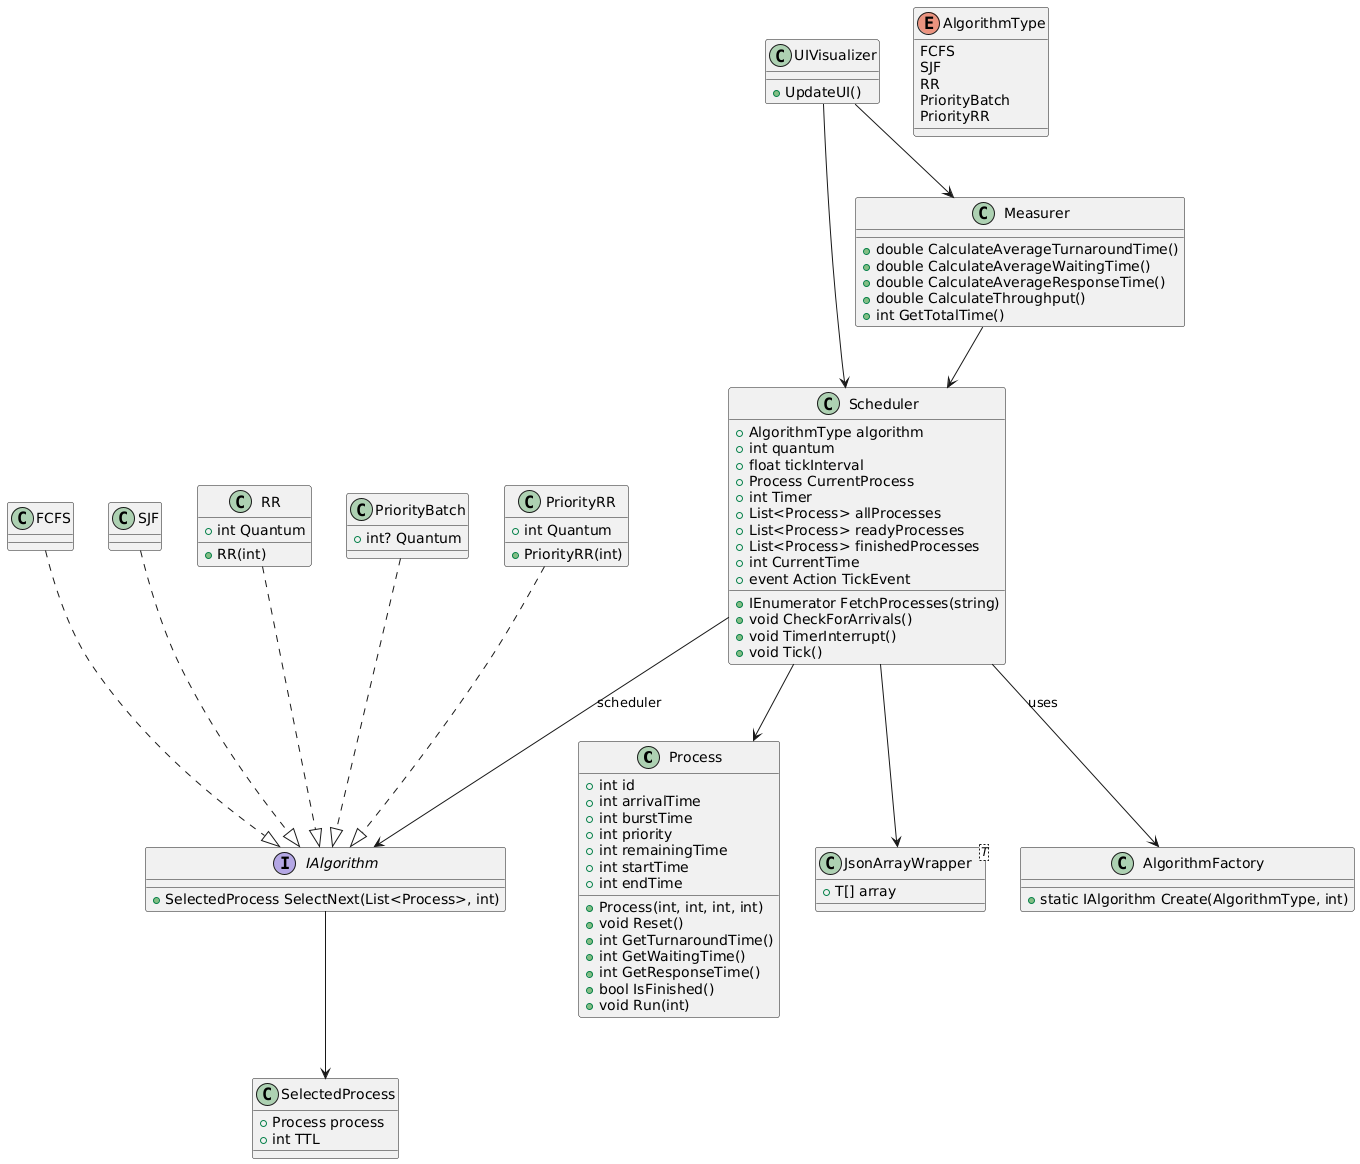

The diagram above was rendered by PlantUML. Its source (embedded in the PNG):
@startuml
' ==== Data and Models ====
class Process {
  +int id
  +int arrivalTime
  +int burstTime
  +int priority
  +int remainingTime
  +int startTime
  +int endTime
  +Process(int, int, int, int)
  +void Reset()
  +int GetTurnaroundTime()
  +int GetWaitingTime()
  +int GetResponseTime()
  +bool IsFinished()
  +void Run(int)
}

class SelectedProcess {
  +Process process
  +int TTL
}

class JsonArrayWrapper<T> {
  +T[] array
}

enum AlgorithmType {
  FCFS
  SJF
  RR
  PriorityBatch
  PriorityRR
}

' ==== Interfaces ====
interface IAlgorithm {
  +SelectedProcess SelectNext(List<Process>, int)
}

' ==== Algorithms ====
class FCFS
class SJF
class RR {
  +int Quantum
  +RR(int)
}
class PriorityBatch {
  +int? Quantum
}
class PriorityRR {
  +int Quantum
  +PriorityRR(int)
}

' ==== Factory ====
class AlgorithmFactory {
  +static IAlgorithm Create(AlgorithmType, int)
}

' ==== MonoBehaviour Components ====
class Scheduler {
  +AlgorithmType algorithm
  +int quantum
  +float tickInterval
  +Process CurrentProcess
  +int Timer
  +List<Process> allProcesses
  +List<Process> readyProcesses
  +List<Process> finishedProcesses
  +int CurrentTime
  +event Action TickEvent
  +IEnumerator FetchProcesses(string)
  +void CheckForArrivals()
  +void TimerInterrupt()
  +void Tick()
}

class Measurer {
  +double CalculateAverageTurnaroundTime()
  +double CalculateAverageWaitingTime()
  +double CalculateAverageResponseTime()
  +double CalculateThroughput()
  +int GetTotalTime()
}

class UIVisualizer{
    +UpdateUI()
}

' ==== Relationships ====
IAlgorithm --> SelectedProcess

Scheduler --> AlgorithmFactory : uses
Scheduler --> IAlgorithm : scheduler
Scheduler --> Process
Scheduler --> JsonArrayWrapper

Measurer --> Scheduler
UIVisualizer --> Scheduler
UIVisualizer --> Measurer

FCFS ..|> IAlgorithm
SJF ..|> IAlgorithm
RR ..|> IAlgorithm
PriorityBatch ..|> IAlgorithm
PriorityRR ..|> IAlgorithm
@enduml